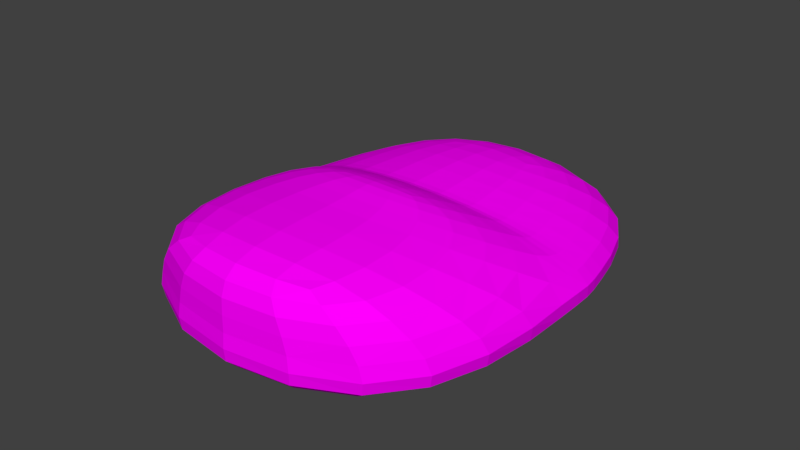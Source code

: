 # Source: largeflatrocks.blend  (saved by Blender 2.79.0; exported with 4.5.12 LTS)
import bpy
from mathutils import Matrix  # noqa: F401  (used for matrix-valued properties, if any)

bpy.ops.wm.read_factory_settings(use_empty=True)
scene = bpy.context.scene
scene.name = 'Scene'

# ---- collections
col_collection_1 = bpy.data.collections.new('Collection 1'); scene.collection.children.link(col_collection_1)

# ---- images (referenced by path relative to the original .blend; pixels are not part of the script)
import os
ASSET_DIR = os.environ.get("B2B_ASSET_DIR", "")  # directory of the original .blend (textures are referenced by path, not embedded)
HERE = os.path.dirname(os.path.abspath(__file__))  # packed textures are extracted next to this script under _unpacked/

def load_image(name, relpath, width, height, colorspace="sRGB"):
    """Load a texture the original file referenced (path relative to the .blend, or extracted next to this script)."""
    p = next((c for c in (os.path.join(HERE, relpath), os.path.join(ASSET_DIR, relpath)) if relpath and os.path.exists(c)), "")
    if p:
        img = bpy.data.images.load(p, check_existing=True)
        img.name = name
    else:  # same state as the original file: an image datablock whose file is absent (Cycles renders it pink)
        img = bpy.data.images.new(name, width, height)
        img.source = "FILE"
        img.filepath = "//" + (relpath or name)
    img.colorspace_settings.name = colorspace
    return img
img_rocktexture_diffuse_color_001 = load_image('RockTexture Diffuse Color.001', '', 1024, 1024, 'sRGB')
img_rock1_jpg = load_image('rock1.JPG', 'Textures/rock1.JPG', 1024, 1024, 'sRGB')

# ---- materials (node trees are filled in below, after node groups)
mat_rocktexture = bpy.data.materials.new('RockTexture')
mat_rocktexture.alpha_threshold = 0.0
mat_rocktexture.roughness = 0.5
mat_rocktexture.line_color = (0.0, 0.0, 0.0, 1.0)

# ---- material node trees
mat_rocktexture.use_nodes = True; mat_rocktexture.node_tree.nodes.clear()
_N = mat_rocktexture.node_tree.nodes; _L = mat_rocktexture.node_tree.links
n0 = _N.new('ShaderNodeOutputMaterial'); n0.name = 'Material Output'; n0.location = (300, 300)
n1 = _N.new('ShaderNodeBsdfDiffuse'); n1.name = 'Diffuse BSDF'; n1.location = (10, 300)
n2 = _N.new('ShaderNodeTexImage'); n2.name = 'Image Texture'; n2.location = (0, 0)
n2.width = 140
n2.image = img_rocktexture_diffuse_color_001
n3 = _N.new('ShaderNodeTexImage'); n3.name = 'Image Texture.001'; n3.location = (-180, 300)
n3.width = 140
n3.image = img_rock1_jpg
_L.new(n1.outputs[0], n0.inputs[0])
_L.new(n3.outputs[0], n1.inputs[0])
n0.is_active_output = True

# ---- world
world_world = bpy.data.worlds.new('World'); scene.world = world_world
world_world.color = (0.05088, 0.05088, 0.05088)
world_world.use_sun_shadow = False
world_world.sun_shadow_jitter_overblur = 0.0
world_world.cycles.sampling_method = 'MANUAL'

# ---- meshes
me_cube = bpy.data.meshes.new('Cube')
me_cube.from_pydata([(2.102, 1.853, -1.0), (2.102, -1.0, -1.0), (-2.102, -1.0, -1.0), (-2.102, 1.853, -1.0), (0.4552, 0.9955, 3.677), (1.298, -0.8654, 3.606), (-1.298, -0.8654, 3.606), (-0.4552, 0.9955, 3.677), (0.7671, 1.475, 2.743), (2.102, -0.7521, 0.8009), (-0.7671, 1.475, 2.743), (-2.102, -0.7521, 0.8009), (2.102, 1.853, 1.0), (-2.102, 1.853, 1.0), (1.298, 0.6175, 3.407), (-1.298, 0.6175, 3.407), (2.102, 1.853, -1.0), (-2.102, 1.853, -1.0), (2.102, 1.853, 1.0), (-2.102, 1.853, 1.0), (0.7671, 1.475, 2.743), (-0.7671, 1.475, 2.743), (1.585, 3.688, -1.0), (-1.585, 3.688, -1.0), (1.585, 3.688, 1.0), (-1.585, 3.688, 1.0), (0.5786, 2.788, 2.743), (-0.5786, 2.788, 2.743)], [], [(0, 1, 2, 3), (14, 15, 6, 5), (0, 12, 9, 1), (1, 9, 11, 2), (2, 11, 13, 3), (0, 3, 17, 16), (14, 5, 9, 12), (7, 4, 8, 10), (5, 6, 11, 9), (6, 15, 13, 11), (8, 12, 18, 20), (4, 7, 15, 14), (8, 4, 14, 12), (7, 10, 13, 15), (21, 20, 26, 27), (20, 18, 24, 26), (13, 10, 21, 19), (12, 0, 16, 18), (10, 8, 20, 21), (3, 13, 19, 17), (24, 22, 23, 25), (27, 26, 24, 25), (17, 19, 25, 23), (16, 17, 23, 22), (19, 21, 27, 25), (18, 16, 22, 24)])
_uv = me_cube.uv_layers.new(name='UVMap')
_uv.uv.foreach_set('vector', [0.5191, 0.5061, 0.5191, 0.8119, 0.2596, 0.8119, 0.2596, 0.5061, 0.6794, 0.6665, 0.5191, 0.6665, 0.5191, 0.5061, 0.6794, 0.5061, 3.094e-08, 0.5061, 0.0, 0.2923, 0.3381, 0.3136, 0.3702, 0.5061, 0.0, 1.0, 0.0, 0.8059, 0.2596, 0.8059, 0.2596, 1.0, 0.3702, 0.5061, 0.4024, 0.3136, 0.7404, 0.2923, 0.7404, 0.5061, 0.5191, 0.5061, 0.2596, 0.5061, 0.2596, 0.5061, 0.5191, 0.5061, 0.1603, 0.03197, 0.3527, 0.01069, 0.3381, 0.3136, 0.0, 0.2923, 0.8421, 0.0, 0.8983, 0.0, 0.9176, 0.1092, 0.8229, 0.1092, 0.04964, 0.5061, 0.2099, 0.5061, 0.2596, 0.8059, 0.0, 0.8059, 0.3877, 0.01069, 0.5801, 0.03197, 0.7404, 0.2923, 0.4024, 0.3136, 0.04906, 0.101, 0.0, 0.2923, 0.0, 0.2923, 0.04906, 0.101, 0.6274, 0.7028, 0.5711, 0.7028, 0.5191, 0.6665, 0.6794, 0.6665, 0.04906, 0.101, 0.1112, 0.0, 0.1603, 0.03197, 0.0, 0.2923, 0.6292, 0.0, 0.6914, 0.101, 0.7404, 0.2923, 0.5801, 0.03197, 0.8229, 0.1092, 0.9176, 0.1092, 0.9176, 0.1092, 0.8229, 0.1092, 0.04906, 0.101, 0.0, 0.2923, 0.0, 0.2923, 0.04906, 0.101, 0.7404, 0.2923, 0.6914, 0.101, 0.6914, 0.101, 0.7404, 0.2923, 0.0, 0.2923, 3.094e-08, 0.5061, 3.094e-08, 0.5061, 0.0, 0.2923, 0.8229, 0.1092, 0.9176, 0.1092, 0.9176, 0.1092, 0.8229, 0.1092, 0.7404, 0.5061, 0.7404, 0.2923, 0.7404, 0.2923, 0.7404, 0.5061, 1.0, 0.3003, 1.0, 0.5091, 0.7404, 0.5091, 0.7404, 0.3003, 0.8229, 0.1092, 0.9176, 0.1092, 1.0, 0.3003, 0.7404, 0.3003, 0.7404, 0.5061, 0.7404, 0.2923, 0.7404, 0.2923, 0.7404, 0.5061, 0.5191, 0.5061, 0.2596, 0.5061, 0.2596, 0.5061, 0.5191, 0.5061, 0.7404, 0.2923, 0.6914, 0.101, 0.6914, 0.101, 0.7404, 0.2923, 0.0, 0.2923, 3.094e-08, 0.5061, 3.094e-08, 0.5061, 0.0, 0.2923])
me_cube.materials.append(mat_rocktexture)
me_cube.use_remesh_preserve_volume = False
me_cube.use_remesh_preserve_attributes = False
me_cube.use_mirror_vertex_groups = False
me_cube.update()

# ---- objects
ob_cube = bpy.data.objects.new('Cube', me_cube)

# ---- transforms, parenting, visibility, modifiers, constraints
ob_cube.location = (0.0, 0.0, 0.4789)
ob_cube.scale = (1.549, 1.898, 0.4813)
ob_cube.lock_rotations_4d = False
ob_cube.empty_display_type = 'ARROWS'
ob_cube.lineart.crease_threshold = 0.0
_m = ob_cube.modifiers.new('Subsurf', 'SUBSURF')
_m.uv_smooth = 'PRESERVE_CORNERS'
_m.quality = 2
_m.show_only_control_edges = False

# ---- collection membership
col_collection_1.objects.link(ob_cube)

# ---- scene / render settings (as saved in the file)
scene.frame_start = 1; scene.frame_end = 250; scene.frame_set(1)
scene.render.engine = 'CYCLES'
scene.render.resolution_percentage = 50
scene.render.dither_intensity = 0.0
scene.cycles.use_denoising = False
scene.cycles.samples = 128
scene.cycles.sampling_pattern = 'TABULATED_SOBOL'
scene.cycles.use_adaptive_sampling = False
scene.cycles.use_light_tree = False
scene.cycles.blur_glossy = 0.0
scene.cycles.sample_clamp_indirect = 0.0
scene.view_settings.view_transform = 'Standard'
bpy.context.view_layer.update()

# ---- added for rendering (the .blend has no active camera and no usable light): camera, sun
cam_auto = bpy.data.cameras.new('AutoCamera')
cam_auto.lens = 50.0
cam_auto.sensor_width = 36.0
cam_auto.clip_end = 1000.0
ob_auto_camera = bpy.data.objects.new('AutoCamera', cam_auto)
scene.collection.objects.link(ob_auto_camera)
ob_auto_camera.location = (10.4109, -9.94285, 9.45185)
ob_auto_camera.rotation_euler = (1.09748, -7.21219e-08, 0.694738)
scene.camera = ob_auto_camera
light_auto_sun = bpy.data.lights.new('AutoSun', 'SUN')
light_auto_sun.energy = 3.0
light_auto_sun.angle = 0.0523599
ob_auto_sun = bpy.data.objects.new('AutoSun', light_auto_sun)
scene.collection.objects.link(ob_auto_sun)
ob_auto_sun.rotation_euler = (0.872665, 0.174533, 0.523599)
bpy.context.view_layer.update()
